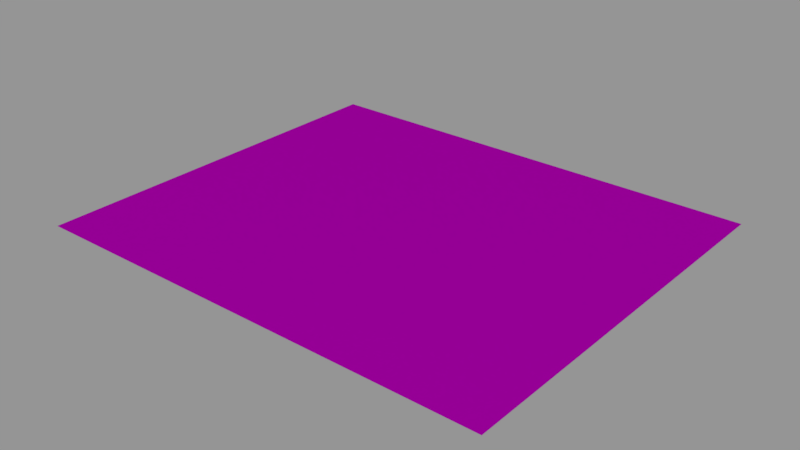 # Source: info01_50.blend  (saved by Blender 2.78.0; exported with 4.5.12 LTS)
import bpy
from mathutils import Matrix  # noqa: F401  (used for matrix-valued properties, if any)

bpy.ops.wm.read_factory_settings(use_empty=True)
scene = bpy.context.scene
scene.name = 'Scene'

# ---- collections
col_collection_1 = bpy.data.collections.new('Collection 1'); scene.collection.children.link(col_collection_1)

# ---- images (referenced by path relative to the original .blend; pixels are not part of the script)
import os
ASSET_DIR = os.environ.get("B2B_ASSET_DIR", "")  # directory of the original .blend (textures are referenced by path, not embedded)
HERE = os.path.dirname(os.path.abspath(__file__))  # packed textures are extracted next to this script under _unpacked/

def load_image(name, relpath, width, height, colorspace="sRGB"):
    """Load a texture the original file referenced (path relative to the .blend, or extracted next to this script)."""
    p = next((c for c in (os.path.join(HERE, relpath), os.path.join(ASSET_DIR, relpath)) if relpath and os.path.exists(c)), "")
    if p:
        img = bpy.data.images.load(p, check_existing=True)
        img.name = name
    else:  # same state as the original file: an image datablock whose file is absent (Cycles renders it pink)
        img = bpy.data.images.new(name, width, height)
        img.source = "FILE"
        img.filepath = "//" + (relpath or name)
    img.colorspace_settings.name = colorspace
    return img
img_info01_50_support_point_png = load_image('info01_50_support_point.png', 'textures/info01_50_support_point.png', 1024, 1024, 'Linear Rec.709')

# ---- materials (node trees are filled in below, after node groups)
mat_info01_50 = bpy.data.materials.new('info01_50')
mat_info01_50.alpha_threshold = 0.0
mat_info01_50.roughness = 0.5

# ---- node groups
ng_decal_info_group = bpy.data.node_groups.new('Decal Info Group', 'ShaderNodeTree')
_s = ng_decal_info_group.interface.new_socket(name='Shader', in_out='OUTPUT', socket_type='NodeSocketShader')
_s = ng_decal_info_group.interface.new_socket(name='Material Color', in_out='INPUT', socket_type='NodeSocketColor')
_s.default_value = (0.5793, 0.5793, 0.5793, 1.0)
_s = ng_decal_info_group.interface.new_socket(name='Material Roughness', in_out='INPUT', socket_type='NodeSocketFloat')
_s.subtype = 'FACTOR'
_s.default_value = 0.2
_s.min_value = 0.0
_s.max_value = 1.0
_s = ng_decal_info_group.interface.new_socket(name='Invert', in_out='INPUT', socket_type='NodeSocketFloat')
_s.subtype = 'FACTOR'
_s.default_value = 1.0
_s.min_value = 0.0
_s.max_value = 1.0
_s = ng_decal_info_group.interface.new_socket(name='Alpha', in_out='INPUT', socket_type='NodeSocketColor')
_N = ng_decal_info_group.nodes; _L = ng_decal_info_group.links
n0 = _N.new('ShaderNodeBsdfTransparent'); n0.name = 'Transparent BSDF'; n0.location = (247, -354)
n1 = _N.new('ShaderNodeMixShader'); n1.name = 'Mix Shader'; n1.location = (498, -152)
n2 = _N.new('NodeGroupOutput'); n2.name = 'Group Output'; n2.location = (857, -88)
n3 = _N.new('ShaderNodeInvert'); n3.name = 'Invert'; n3.location = (-262, -267)
n4 = _N.new('ShaderNodeBsdfAnisotropic'); n4.name = 'Glossy BSDF'; n4.location = (290, 32)
n4.distribution = 'GGX'
n5 = _N.new('NodeGroupInput'); n5.name = 'Group Input'; n5.location = (-775, -19)
n6 = _N.new('ShaderNodeInvert'); n6.name = 'Invert.001'; n6.location = (-305, 58)
n7 = _N.new('ShaderNodeMath'); n7.name = 'Math'; n7.location = (0, 0)
n7.operation = 'POWER'
_L.new(n4.outputs[0], n1.inputs[1])
_L.new(n0.outputs[0], n1.inputs[2])
_L.new(n1.outputs[0], n2.inputs[0])
_L.new(n3.outputs[0], n1.inputs[0])
_L.new(n5.outputs[3], n3.inputs[1])
_L.new(n5.outputs[0], n6.inputs[1])
_L.new(n6.outputs[0], n4.inputs[0])
_L.new(n5.outputs[2], n6.inputs[0])
_L.new(n5.outputs[1], n7.inputs[0])
_L.new(n7.outputs[0], n4.inputs[1])
n2.is_active_output = True

# ---- material node trees
mat_info01_50.use_nodes = True; mat_info01_50.node_tree.nodes.clear()
_N = mat_info01_50.node_tree.nodes; _L = mat_info01_50.node_tree.links
n0 = _N.new('ShaderNodeOutputMaterial'); n0.name = 'Material Output'; n0.location = (188, 348)
n1 = _N.new('ShaderNodeGroup'); n1.name = 'Group'; n1.location = (-192, 385)
n1.width = 227
n1.node_tree = ng_decal_info_group
n1.inputs[1].default_value = 0.1
n1.inputs[2].default_value = 0.0
n2 = _N.new('ShaderNodeTexImage'); n2.name = 'Image Texture'; n2.location = (-662, 324)
n2.width = 295
n2.image = img_info01_50_support_point_png
_L.new(n1.outputs[0], n0.inputs[0])
_L.new(n2.outputs[1], n1.inputs[3])
_L.new(n2.outputs[0], n1.inputs[0])
n0.is_active_output = True

# ---- meshes
me_cube_001 = bpy.data.meshes.new('Cube.001')
me_cube_001.from_pydata([(-0.256, -0.216, 0.0), (-0.256, 0.216, 0.0), (0.256, -0.216, 0.0), (0.256, 0.216, 0.0)], [], [(3, 1, 0, 2)])
_uv = me_cube_001.uv_layers.new(name='UVMap')
_uv.uv.foreach_set('vector', [1.0, 1.0, 0.0, 1.0, 5.96e-08, 0.0, 1.0, 0.0])
me_cube_001.materials.append(mat_info01_50)
me_cube_001.use_remesh_preserve_volume = False
me_cube_001.use_remesh_preserve_attributes = False
me_cube_001.use_mirror_vertex_groups = False
me_cube_001.auto_texspace = False
me_cube_001.update()

# ---- objects
ob_info01_50 = bpy.data.objects.new('info01_50', me_cube_001)

# ---- transforms, parenting, visibility, modifiers, constraints
ob_info01_50.location = (0.0, 0.0, 0.0)
ob_info01_50.visible_shadow = False
ob_info01_50.show_wire = True
ob_info01_50.show_all_edges = True
ob_info01_50.lineart.crease_threshold = 0.0
_m = ob_info01_50.modifiers.new('Displace', 'DISPLACE')
_m.mid_level = 0.9999

# ---- collection membership
col_collection_1.objects.link(ob_info01_50)

# ---- scene / render settings (as saved in the file)
scene.frame_start = 0; scene.frame_end = 250; scene.frame_set(0)
scene.render.engine = 'CYCLES'
scene.render.dither_intensity = 0.0
scene.render.film_transparent = True
scene.cycles.use_denoising = False
scene.cycles.samples = 64
scene.cycles.sampling_pattern = 'TABULATED_SOBOL'
scene.cycles.light_sampling_threshold = 0.0
scene.cycles.use_adaptive_sampling = False
scene.cycles.use_light_tree = False
scene.cycles.blur_glossy = 0.0
scene.cycles.sample_clamp_indirect = 0.0
scene.view_settings.view_transform = 'Standard'
bpy.context.view_layer.update()

# ---- added for rendering (the .blend has no active camera and no usable light): camera, sun + grey world if the file has none
cam_auto = bpy.data.cameras.new('AutoCamera')
cam_auto.lens = 50.0
cam_auto.sensor_width = 36.0
cam_auto.clip_end = 1000.0
ob_auto_camera = bpy.data.objects.new('AutoCamera', cam_auto)
scene.collection.objects.link(ob_auto_camera)
ob_auto_camera.location = (0.619809, -0.743771, 0.495948)
ob_auto_camera.rotation_euler = (1.09748, -7.21219e-08, 0.694738)
scene.camera = ob_auto_camera
light_auto_sun = bpy.data.lights.new('AutoSun', 'SUN')
light_auto_sun.energy = 3.0
light_auto_sun.angle = 0.0523599
ob_auto_sun = bpy.data.objects.new('AutoSun', light_auto_sun)
scene.collection.objects.link(ob_auto_sun)
ob_auto_sun.rotation_euler = (0.872665, 0.174533, 0.523599)
if scene.world is None:
    world_auto = bpy.data.worlds.new('AutoWorld')
    world_auto.color = (0.3, 0.3, 0.3)
    scene.world = world_auto
bpy.context.view_layer.update()
